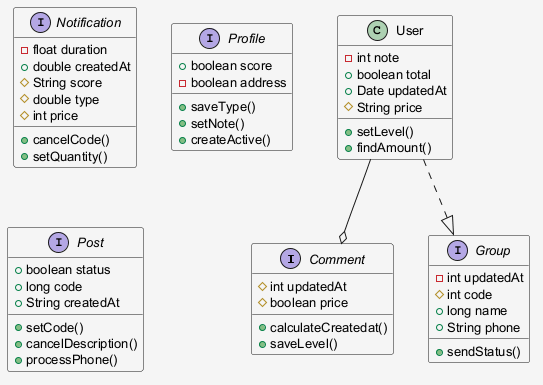

The diagram above was rendered by PlantUML. Its source (embedded in the PNG):
@startuml
skinparam shadowing false
skinparam backgroundColor #F5F5F5
skinparam defaultFontSize 13
interface Comment {
  #int updatedAt
  #boolean price
  +calculateCreatedat()
  +saveLevel()
}
interface Notification {
  -float duration
  +double createdAt
  #String score
  #double type
  #int price
  +cancelCode()
  +setQuantity()
}
interface Profile {
  +boolean score
  -boolean address
  +saveType()
  +setNote()
  +createActive()
}
interface Post {
  +boolean status
  +long code
  +String createdAt
  +setCode()
  +cancelDescription()
  +processPhone()
}
class User {
  -int note
  +boolean total
  +Date updatedAt
  #String price
  +setLevel()
  +findAmount()
}
interface Group {
  -int updatedAt
  #int code
  +long name
  +String phone
  +sendStatus()
}
User --o Comment
User ..|> Group
@enduml